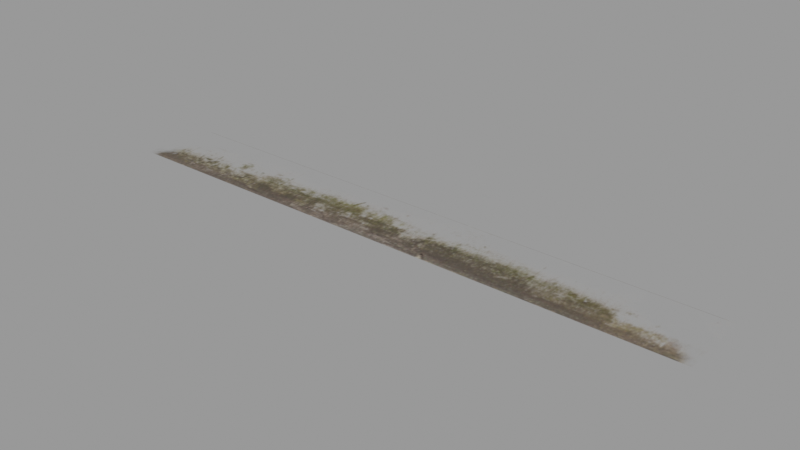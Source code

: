 # Source: building-decor-grunge-decal2_0_5K_6599e755-2e0c-47c5-b181-43267adc5f96.blend  (saved by Blender 2.93.21; exported with 4.5.12 LTS)
import bpy
from mathutils import Matrix  # noqa: F401  (used for matrix-valued properties, if any)

bpy.ops.wm.read_factory_settings(use_empty=True)
scene = bpy.context.scene
scene.name = 'upload'

# ---- collections
col_building_decor_grunge_decal2 = bpy.data.collections.new('Building decor grunge decal2'); scene.collection.children.link(col_building_decor_grunge_decal2)

# ---- images (referenced by path relative to the original .blend; pixels are not part of the script)
import os
ASSET_DIR = os.environ.get("B2B_ASSET_DIR", "")  # directory of the original .blend (textures are referenced by path, not embedded)
HERE = os.path.dirname(os.path.abspath(__file__))  # packed textures are extracted next to this script under _unpacked/

def load_image(name, relpath, width, height, colorspace="sRGB"):
    """Load a texture the original file referenced (path relative to the .blend, or extracted next to this script)."""
    p = next((c for c in (os.path.join(HERE, relpath), os.path.join(ASSET_DIR, relpath)) if relpath and os.path.exists(c)), "")
    if p:
        img = bpy.data.images.load(p, check_existing=True)
        img.name = name
    else:  # same state as the original file: an image datablock whose file is absent (Cycles renders it pink)
        img = bpy.data.images.new(name, width, height)
        img.source = "FILE"
        img.filepath = "//" + (relpath or name)
    img.colorspace_settings.name = colorspace
    return img
img_grungedecal2_png = load_image('GrungeDecal2.png', '_unpacked/GrungeDecal2.6172c9ba.png', 512, 49, 'sRGB')

# ---- materials (node trees are filled in below, after node groups)
mat_building_decor_grunge_decal2 = bpy.data.materials.new('building decor_grunge decal2')
mat_building_decor_grunge_decal2.use_transparent_shadow = False

# ---- material node trees
mat_building_decor_grunge_decal2.use_nodes = True; mat_building_decor_grunge_decal2.node_tree.nodes.clear()
_N = mat_building_decor_grunge_decal2.node_tree.nodes; _L = mat_building_decor_grunge_decal2.node_tree.links
n0 = _N.new('ShaderNodeBsdfPrincipled'); n0.name = 'Principled BSDF'; n0.location = (10, 300)
n0.distribution = 'GGX'
n0.subsurface_method = 'BURLEY'
n0.inputs[2].default_value = 0.9318
n0.inputs[3].default_value = 1.45
n0.inputs[27].default_value = (0.0, 0.0, 0.0, 1.0)
n0.inputs[28].default_value = 1.0
n1 = _N.new('ShaderNodeOutputMaterial'); n1.name = 'Material Output'; n1.location = (300, 300)
n2 = _N.new('ShaderNodeTexImage'); n2.name = 'Image Texture'; n2.location = (-441, 60)
n2.image = img_grungedecal2_png
_L.new(n0.outputs[0], n1.inputs[0])
_L.new(n2.outputs[0], n0.inputs[0])
_L.new(n2.outputs[1], n0.inputs[4])
n1.is_active_output = True

# ---- meshes
me_plane_030 = bpy.data.meshes.new('Plane.030')
me_plane_030.from_pydata([(-2.0, 0.25, 0.0), (-2.0, -0.25, 0.0), (2.0, 0.25, 0.0), (2.0, -0.25, 0.0)], [], [(0, 1, 3, 2)])
_uv = me_plane_030.uv_layers.new(name='UVMap')
_uv.uv.foreach_set('vector', [1.0, 1.0, 1.0, 3.541e-05, 3.537e-05, 3.546e-05, 3.537e-05, 1.0])
me_plane_030.materials.append(mat_building_decor_grunge_decal2)
me_plane_030.use_remesh_fix_poles = True
me_plane_030.use_remesh_preserve_attributes = False
me_plane_030.update()

# ---- objects
ob_building_decor_grunge_decal2 = bpy.data.objects.new('Building decor grunge decal2', me_plane_030)

# ---- transforms, parenting, visibility, modifiers, constraints
ob_building_decor_grunge_decal2.location = (0.0, 0.0, 0.0)

# ---- collection membership
scene.collection.objects.link(ob_building_decor_grunge_decal2)
col_building_decor_grunge_decal2.objects.link(ob_building_decor_grunge_decal2)

# ---- scene / render settings (as saved in the file)
scene.frame_start = 1; scene.frame_end = 250; scene.frame_set(1)
scene.render.engine = 'BLENDER_EEVEE_NEXT'
scene.render.image_settings.exr_codec = 'NONE'
scene.render.simplify_subdivision_render = 0
scene.render.simplify_child_particles_render = 0.0
scene.cycles.use_denoising = False
scene.cycles.samples = 128
scene.cycles.sampling_pattern = 'TABULATED_SOBOL'
scene.cycles.use_adaptive_sampling = False
scene.cycles.use_light_tree = False
scene.view_settings.view_transform = 'Filmic'
bpy.context.view_layer.update()

# ---- added for rendering (the .blend has no active camera and no usable light): camera, sun + grey world if the file has none
cam_auto = bpy.data.cameras.new('AutoCamera')
cam_auto.lens = 50.0
cam_auto.sensor_width = 36.0
cam_auto.clip_end = 1000.0
ob_auto_camera = bpy.data.objects.new('AutoCamera', cam_auto)
scene.collection.objects.link(ob_auto_camera)
ob_auto_camera.location = (3.7297, -4.47564, 2.98376)
ob_auto_camera.rotation_euler = (1.09748, -7.21219e-08, 0.694738)
scene.camera = ob_auto_camera
light_auto_sun = bpy.data.lights.new('AutoSun', 'SUN')
light_auto_sun.energy = 3.0
light_auto_sun.angle = 0.0523599
ob_auto_sun = bpy.data.objects.new('AutoSun', light_auto_sun)
scene.collection.objects.link(ob_auto_sun)
ob_auto_sun.rotation_euler = (0.872665, 0.174533, 0.523599)
if scene.world is None:
    world_auto = bpy.data.worlds.new('AutoWorld')
    world_auto.color = (0.3, 0.3, 0.3)
    scene.world = world_auto
bpy.context.view_layer.update()
